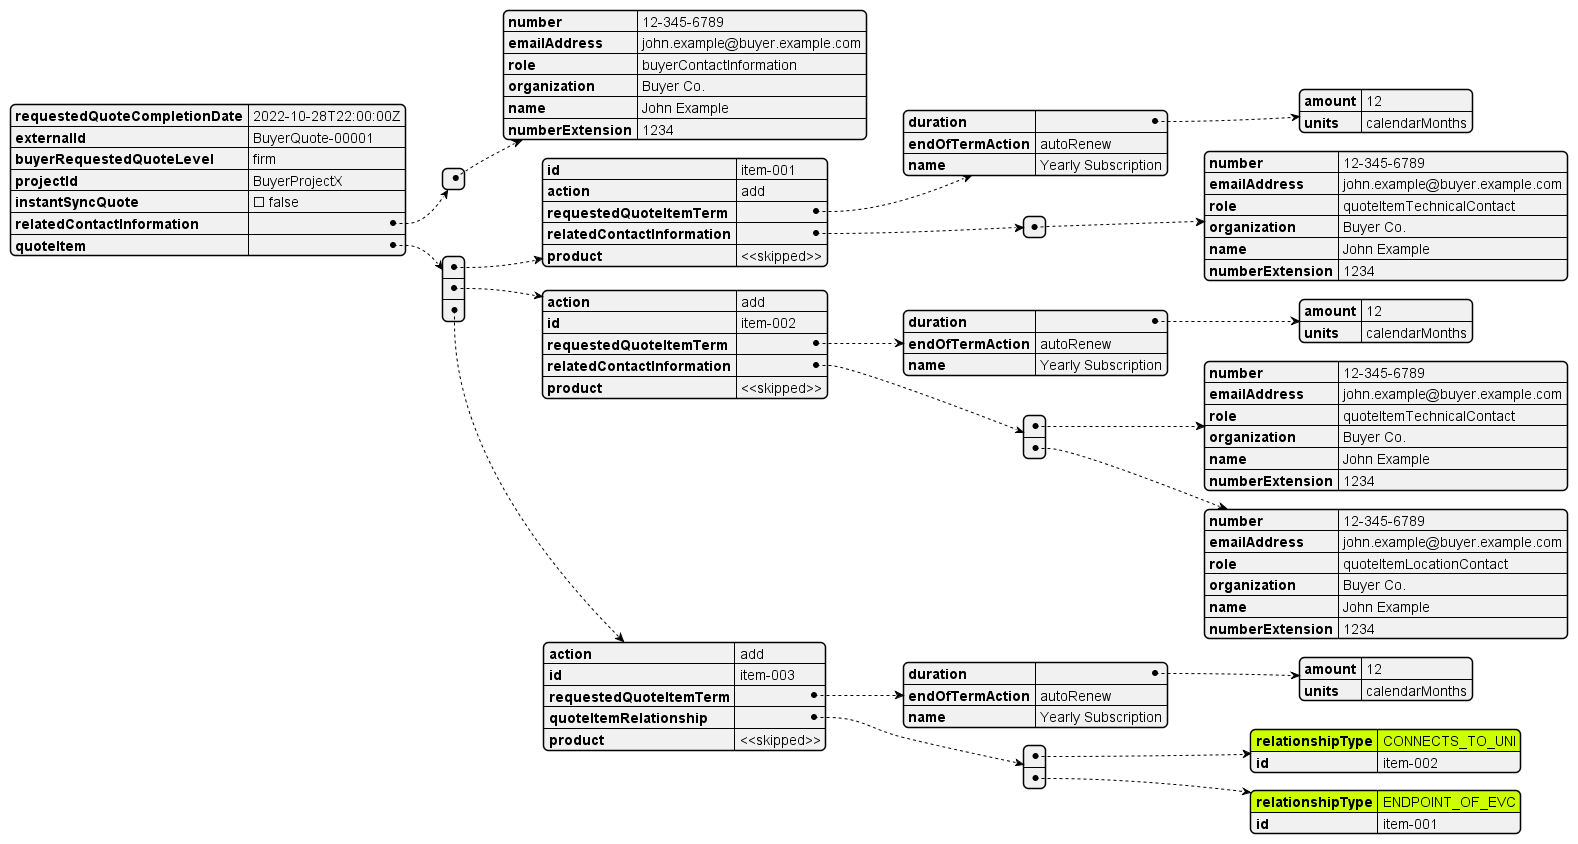

The diagram above was rendered by PlantUML. Its source (embedded in the PNG):
@startjson
#highlight "quoteItem" / "2"/"quoteItemRelationship"/"0"/"relationshipType"
#highlight "quoteItem" / "2"/"quoteItemRelationship"/"1"/"relationshipType"


{
  "requestedQuoteCompletionDate": "2022-10-28T22:00:00Z",
  "externalId": "BuyerQuote-00001",
  "buyerRequestedQuoteLevel": "firm",
  "projectId": "BuyerProjectX",
  "instantSyncQuote": false,
  "relatedContactInformation": [
    {
      "number": "12-345-6789",
      "emailAddress": "john.example@buyer.example.com",
      "role": "buyerContactInformation",
      "organization": "Buyer Co.",
      "name": "John Example",
      "numberExtension": "1234"
    }
  ],
  "quoteItem": [
    {
      "id": "item-001",
      "action": "add",
      "requestedQuoteItemTerm": {
        "duration": {
          "amount": 12,
          "units": "calendarMonths"
        },
        "endOfTermAction": "autoRenew",
        "name": "Yearly Subscription"
      },
      "relatedContactInformation": [
        {
          "number": "12-345-6789",
          "emailAddress": "john.example@buyer.example.com",
          "role": "quoteItemTechnicalContact",
          "organization": "Buyer Co.",
          "name": "John Example",
          "numberExtension": "1234"
        }
      ],
      "product": "<<skipped>>"
    },
    {
      "action": "add",
      "id": "item-002",
      "requestedQuoteItemTerm": {
        "duration": {
          "amount": 12,
          "units": "calendarMonths"
        },
        "endOfTermAction": "autoRenew",
        "name": "Yearly Subscription"
      },
      "relatedContactInformation": [
        {
          "number": "12-345-6789",
          "emailAddress": "john.example@buyer.example.com",
          "role": "quoteItemTechnicalContact",
          "organization": "Buyer Co.",
          "name": "John Example",
          "numberExtension": "1234"
        },
        {
          "number": "12-345-6789",
          "emailAddress": "john.example@buyer.example.com",
          "role": "quoteItemLocationContact",
          "organization": "Buyer Co.",
          "name": "John Example",
          "numberExtension": "1234"
        }
      ],
      "product":  "<<skipped>>"
    },
        {
      "action": "add",
      "id": "item-003",
      "requestedQuoteItemTerm": {
        "duration": {
          "amount": 12,
          "units": "calendarMonths"
        },
        "endOfTermAction": "autoRenew",
        "name": "Yearly Subscription"
      },
      "quoteItemRelationship": [
        {
          "relationshipType": "CONNECTS_TO_UNI",
          "id": "item-002"
        },
        {
          "relationshipType": "ENDPOINT_OF_EVC",
          "id": "item-001"
        }
      ],
      "product":  "<<skipped>>"
    }

  ]
}
@endjson